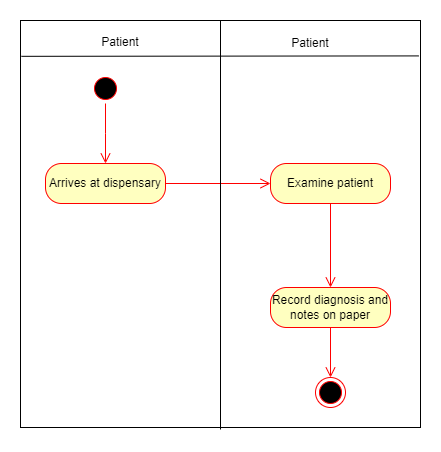

The diagram above was exported from draw.io. Its source (the exported page's mxGraphModel, read from the mxfile embedded in the PNG):
<mxGraphModel dx="1219" dy="1809" grid="1" gridSize="10" guides="1" tooltips="1" connect="1" arrows="1" fold="1" page="1" pageScale="1" pageWidth="850" pageHeight="1100" math="0" shadow="0">
  <root>
    <mxCell id="0" />
    <mxCell id="1" parent="0" />
    <mxCell id="Ck32mnMcq7iD5s2bVHgp-158" value="" style="rounded=0;whiteSpace=wrap;html=1;fillColor=none;" vertex="1" parent="1">
      <mxGeometry x="470" y="-7" width="400" height="407" as="geometry" />
    </mxCell>
    <mxCell id="Ck32mnMcq7iD5s2bVHgp-149" value="" style="ellipse;html=1;shape=startState;fillColor=#000000;strokeColor=#ff0000;" vertex="1" parent="1">
      <mxGeometry x="540" y="46" width="30" height="30" as="geometry" />
    </mxCell>
    <mxCell id="Ck32mnMcq7iD5s2bVHgp-150" value="" style="edgeStyle=orthogonalEdgeStyle;html=1;verticalAlign=bottom;endArrow=open;endSize=8;strokeColor=#ff0000;rounded=0;" edge="1" source="Ck32mnMcq7iD5s2bVHgp-149" parent="1">
      <mxGeometry relative="1" as="geometry">
        <mxPoint x="555" y="136" as="targetPoint" />
      </mxGeometry>
    </mxCell>
    <mxCell id="Ck32mnMcq7iD5s2bVHgp-151" value="Arrives at dispensary" style="rounded=1;whiteSpace=wrap;html=1;arcSize=40;fontColor=#000000;fillColor=#ffffc0;strokeColor=#ff0000;" vertex="1" parent="1">
      <mxGeometry x="495" y="136" width="120" height="40" as="geometry" />
    </mxCell>
    <mxCell id="Ck32mnMcq7iD5s2bVHgp-152" value="" style="edgeStyle=orthogonalEdgeStyle;html=1;verticalAlign=bottom;endArrow=open;endSize=8;strokeColor=#ff0000;rounded=0;exitX=1;exitY=0.5;exitDx=0;exitDy=0;entryX=0;entryY=0.5;entryDx=0;entryDy=0;" edge="1" source="Ck32mnMcq7iD5s2bVHgp-151" parent="1" target="Ck32mnMcq7iD5s2bVHgp-153">
      <mxGeometry relative="1" as="geometry">
        <mxPoint x="555" y="236" as="targetPoint" />
      </mxGeometry>
    </mxCell>
    <mxCell id="Ck32mnMcq7iD5s2bVHgp-153" value="Examine patient" style="rounded=1;whiteSpace=wrap;html=1;arcSize=40;fontColor=#000000;fillColor=#ffffc0;strokeColor=#ff0000;" vertex="1" parent="1">
      <mxGeometry x="720" y="136" width="120" height="40" as="geometry" />
    </mxCell>
    <mxCell id="Ck32mnMcq7iD5s2bVHgp-154" value="" style="edgeStyle=orthogonalEdgeStyle;html=1;verticalAlign=bottom;endArrow=open;endSize=8;strokeColor=#ff0000;rounded=0;entryX=0.5;entryY=0;entryDx=0;entryDy=0;" edge="1" source="Ck32mnMcq7iD5s2bVHgp-153" parent="1" target="Ck32mnMcq7iD5s2bVHgp-155">
      <mxGeometry relative="1" as="geometry">
        <mxPoint x="780" y="236" as="targetPoint" />
        <Array as="points" />
      </mxGeometry>
    </mxCell>
    <mxCell id="Ck32mnMcq7iD5s2bVHgp-155" value="Record diagnosis and notes on paper" style="rounded=1;whiteSpace=wrap;html=1;arcSize=40;fontColor=#000000;fillColor=#ffffc0;strokeColor=#ff0000;" vertex="1" parent="1">
      <mxGeometry x="720" y="260" width="120" height="40" as="geometry" />
    </mxCell>
    <mxCell id="Ck32mnMcq7iD5s2bVHgp-156" value="" style="edgeStyle=orthogonalEdgeStyle;html=1;verticalAlign=bottom;endArrow=open;endSize=8;strokeColor=#ff0000;rounded=0;entryX=0.5;entryY=0;entryDx=0;entryDy=0;" edge="1" source="Ck32mnMcq7iD5s2bVHgp-155" parent="1" target="Ck32mnMcq7iD5s2bVHgp-157">
      <mxGeometry relative="1" as="geometry">
        <mxPoint x="555" y="340" as="targetPoint" />
      </mxGeometry>
    </mxCell>
    <mxCell id="Ck32mnMcq7iD5s2bVHgp-157" value="" style="ellipse;html=1;shape=endState;fillColor=#000000;strokeColor=#ff0000;" vertex="1" parent="1">
      <mxGeometry x="765" y="350" width="30" height="30" as="geometry" />
    </mxCell>
    <mxCell id="Ck32mnMcq7iD5s2bVHgp-159" value="" style="endArrow=none;html=1;rounded=0;exitX=0.002;exitY=0.088;exitDx=0;exitDy=0;exitPerimeter=0;entryX=0.996;entryY=0.087;entryDx=0;entryDy=0;entryPerimeter=0;" edge="1" parent="1" source="Ck32mnMcq7iD5s2bVHgp-158" target="Ck32mnMcq7iD5s2bVHgp-158">
      <mxGeometry width="50" height="50" relative="1" as="geometry">
        <mxPoint x="810" y="80" as="sourcePoint" />
        <mxPoint x="860" y="30" as="targetPoint" />
      </mxGeometry>
    </mxCell>
    <mxCell id="Ck32mnMcq7iD5s2bVHgp-160" value="" style="endArrow=none;html=1;rounded=0;" edge="1" parent="1">
      <mxGeometry width="50" height="50" relative="1" as="geometry">
        <mxPoint x="670" y="402" as="sourcePoint" />
        <mxPoint x="670" y="-7" as="targetPoint" />
      </mxGeometry>
    </mxCell>
    <mxCell id="Ck32mnMcq7iD5s2bVHgp-161" value="Patient" style="text;html=1;strokeColor=none;fillColor=none;align=center;verticalAlign=middle;whiteSpace=wrap;rounded=0;" vertex="1" parent="1">
      <mxGeometry x="540" width="60" height="30" as="geometry" />
    </mxCell>
    <mxCell id="Ck32mnMcq7iD5s2bVHgp-162" value="Patient" style="text;html=1;strokeColor=none;fillColor=none;align=center;verticalAlign=middle;whiteSpace=wrap;rounded=0;" vertex="1" parent="1">
      <mxGeometry x="730" y="1" width="60" height="30" as="geometry" />
    </mxCell>
  </root>
</mxGraphModel>